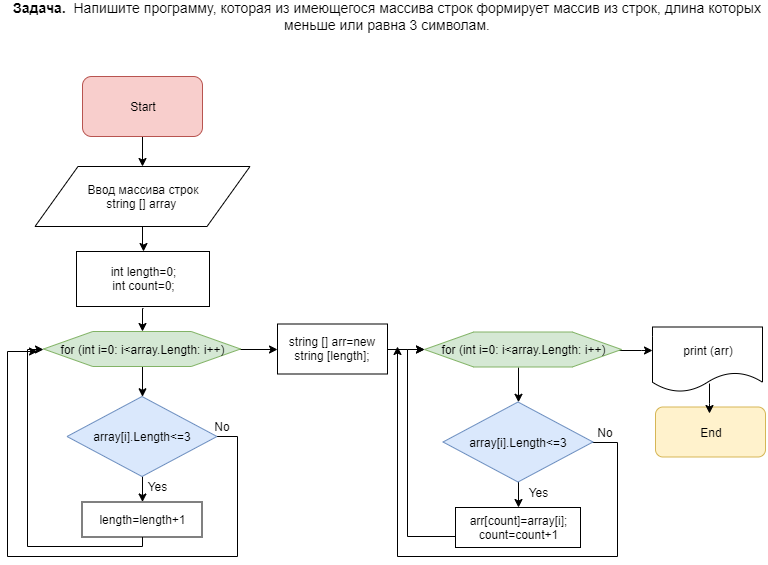

The diagram above was exported from draw.io. Its source (the exported page's mxGraphModel, read from the mxfile embedded in the PNG):
<mxGraphModel dx="1408" dy="834" grid="1" gridSize="10" guides="1" tooltips="1" connect="1" arrows="1" fold="1" page="1" pageScale="1" pageWidth="827" pageHeight="1169" math="0" shadow="0">
  <root>
    <mxCell id="0" />
    <mxCell id="1" parent="0" />
    <mxCell id="B5rD94umdBE3TX9YwkZ3-3" value="" style="edgeStyle=orthogonalEdgeStyle;rounded=0;orthogonalLoop=1;jettySize=auto;html=1;" edge="1" parent="1" source="B5rD94umdBE3TX9YwkZ3-1" target="B5rD94umdBE3TX9YwkZ3-2">
      <mxGeometry relative="1" as="geometry" />
    </mxCell>
    <mxCell id="B5rD94umdBE3TX9YwkZ3-1" value="Start" style="rounded=1;whiteSpace=wrap;html=1;fillColor=#f8cecc;strokeColor=#b85450;" vertex="1" parent="1">
      <mxGeometry x="115" y="110" width="120" height="60" as="geometry" />
    </mxCell>
    <mxCell id="B5rD94umdBE3TX9YwkZ3-6" value="" style="edgeStyle=orthogonalEdgeStyle;rounded=0;orthogonalLoop=1;jettySize=auto;html=1;" edge="1" parent="1" source="B5rD94umdBE3TX9YwkZ3-2" target="B5rD94umdBE3TX9YwkZ3-4">
      <mxGeometry relative="1" as="geometry" />
    </mxCell>
    <mxCell id="B5rD94umdBE3TX9YwkZ3-2" value="Ввод массива строк &lt;br&gt;string [] array&amp;nbsp;" style="shape=parallelogram;perimeter=parallelogramPerimeter;whiteSpace=wrap;html=1;" vertex="1" parent="1">
      <mxGeometry x="67.5" y="200" width="215" height="60" as="geometry" />
    </mxCell>
    <mxCell id="B5rD94umdBE3TX9YwkZ3-4" value="int length=0;&lt;br&gt;int count=0;" style="rounded=0;whiteSpace=wrap;html=1;" vertex="1" parent="1">
      <mxGeometry x="109" y="285" width="133" height="55" as="geometry" />
    </mxCell>
    <mxCell id="B5rD94umdBE3TX9YwkZ3-12" value="" style="edgeStyle=orthogonalEdgeStyle;rounded=0;orthogonalLoop=1;jettySize=auto;html=1;" edge="1" parent="1" source="B5rD94umdBE3TX9YwkZ3-9" target="B5rD94umdBE3TX9YwkZ3-10">
      <mxGeometry relative="1" as="geometry" />
    </mxCell>
    <mxCell id="B5rD94umdBE3TX9YwkZ3-25" value="" style="edgeStyle=orthogonalEdgeStyle;rounded=0;orthogonalLoop=1;jettySize=auto;html=1;" edge="1" parent="1" source="B5rD94umdBE3TX9YwkZ3-9">
      <mxGeometry relative="1" as="geometry">
        <mxPoint x="69.5" y="385" as="targetPoint" />
        <Array as="points">
          <mxPoint x="270" y="470" />
          <mxPoint x="270" y="590" />
          <mxPoint x="40" y="590" />
          <mxPoint x="40" y="385" />
        </Array>
      </mxGeometry>
    </mxCell>
    <mxCell id="B5rD94umdBE3TX9YwkZ3-9" value="array[i].Length&amp;lt;=3" style="rhombus;whiteSpace=wrap;html=1;fillColor=#dae8fc;strokeColor=#6c8ebf;" vertex="1" parent="1">
      <mxGeometry x="99.5" y="430" width="150" height="80" as="geometry" />
    </mxCell>
    <mxCell id="B5rD94umdBE3TX9YwkZ3-13" style="edgeStyle=orthogonalEdgeStyle;rounded=0;orthogonalLoop=1;jettySize=auto;html=1;entryX=0;entryY=0.5;entryDx=0;entryDy=0;" edge="1" parent="1" source="B5rD94umdBE3TX9YwkZ3-10" target="B5rD94umdBE3TX9YwkZ3-40">
      <mxGeometry relative="1" as="geometry">
        <mxPoint x="76.5" y="425" as="targetPoint" />
        <Array as="points">
          <mxPoint x="175" y="580" />
          <mxPoint x="60" y="580" />
          <mxPoint x="60" y="383" />
        </Array>
      </mxGeometry>
    </mxCell>
    <mxCell id="B5rD94umdBE3TX9YwkZ3-10" value="length=length+1" style="rounded=0;whiteSpace=wrap;html=1;" vertex="1" parent="1">
      <mxGeometry x="114.5" y="535.5" width="120" height="35" as="geometry" />
    </mxCell>
    <mxCell id="B5rD94umdBE3TX9YwkZ3-20" value="" style="edgeStyle=orthogonalEdgeStyle;rounded=0;orthogonalLoop=1;jettySize=auto;html=1;" edge="1" parent="1" target="B5rD94umdBE3TX9YwkZ3-16">
      <mxGeometry relative="1" as="geometry">
        <mxPoint x="551" y="401" as="sourcePoint" />
        <Array as="points">
          <mxPoint x="551" y="400.5" />
        </Array>
      </mxGeometry>
    </mxCell>
    <mxCell id="B5rD94umdBE3TX9YwkZ3-21" value="" style="edgeStyle=orthogonalEdgeStyle;rounded=0;orthogonalLoop=1;jettySize=auto;html=1;" edge="1" parent="1" source="B5rD94umdBE3TX9YwkZ3-16" target="B5rD94umdBE3TX9YwkZ3-18">
      <mxGeometry relative="1" as="geometry" />
    </mxCell>
    <mxCell id="B5rD94umdBE3TX9YwkZ3-62" value="" style="edgeStyle=orthogonalEdgeStyle;rounded=0;orthogonalLoop=1;jettySize=auto;html=1;" edge="1" parent="1" source="B5rD94umdBE3TX9YwkZ3-16">
      <mxGeometry relative="1" as="geometry">
        <mxPoint x="430" y="380" as="targetPoint" />
        <Array as="points">
          <mxPoint x="650" y="476" />
          <mxPoint x="650" y="590" />
          <mxPoint x="430" y="590" />
        </Array>
      </mxGeometry>
    </mxCell>
    <mxCell id="B5rD94umdBE3TX9YwkZ3-16" value="array[i].Length&amp;lt;=3" style="rhombus;whiteSpace=wrap;html=1;fillColor=#dae8fc;strokeColor=#6c8ebf;" vertex="1" parent="1">
      <mxGeometry x="475.5" y="435.5" width="150" height="80" as="geometry" />
    </mxCell>
    <mxCell id="B5rD94umdBE3TX9YwkZ3-60" value="" style="edgeStyle=orthogonalEdgeStyle;rounded=0;orthogonalLoop=1;jettySize=auto;html=1;entryX=0;entryY=0.5;entryDx=0;entryDy=0;" edge="1" parent="1" source="B5rD94umdBE3TX9YwkZ3-18" target="B5rD94umdBE3TX9YwkZ3-43">
      <mxGeometry relative="1" as="geometry">
        <mxPoint x="530.5" y="680" as="targetPoint" />
        <Array as="points">
          <mxPoint x="440" y="570" />
          <mxPoint x="440" y="383" />
        </Array>
      </mxGeometry>
    </mxCell>
    <mxCell id="B5rD94umdBE3TX9YwkZ3-18" value="arr[count]=array[i];&lt;br&gt;count=count+1" style="rounded=0;whiteSpace=wrap;html=1;" vertex="1" parent="1">
      <mxGeometry x="488" y="541" width="125" height="40" as="geometry" />
    </mxCell>
    <mxCell id="B5rD94umdBE3TX9YwkZ3-26" value="Yes" style="text;html=1;strokeColor=none;fillColor=none;align=center;verticalAlign=middle;whiteSpace=wrap;rounded=0;" vertex="1" parent="1">
      <mxGeometry x="169.5" y="510" width="40" height="20" as="geometry" />
    </mxCell>
    <mxCell id="B5rD94umdBE3TX9YwkZ3-27" value="No" style="text;html=1;strokeColor=none;fillColor=none;align=center;verticalAlign=middle;whiteSpace=wrap;rounded=0;" vertex="1" parent="1">
      <mxGeometry x="234.5" y="450" width="40" height="20" as="geometry" />
    </mxCell>
    <mxCell id="B5rD94umdBE3TX9YwkZ3-28" value="print (arr)" style="shape=document;whiteSpace=wrap;html=1;boundedLbl=1;" vertex="1" parent="1">
      <mxGeometry x="685" y="360.5" width="110" height="65" as="geometry" />
    </mxCell>
    <mxCell id="B5rD94umdBE3TX9YwkZ3-33" value="End" style="rounded=1;whiteSpace=wrap;html=1;fillColor=#fff2cc;strokeColor=#d6b656;" vertex="1" parent="1">
      <mxGeometry x="688" y="440.5" width="110" height="50" as="geometry" />
    </mxCell>
    <mxCell id="B5rD94umdBE3TX9YwkZ3-37" value="Yes" style="text;html=1;strokeColor=none;fillColor=none;align=center;verticalAlign=middle;whiteSpace=wrap;rounded=0;" vertex="1" parent="1">
      <mxGeometry x="550.5" y="515.5" width="40" height="20" as="geometry" />
    </mxCell>
    <mxCell id="B5rD94umdBE3TX9YwkZ3-39" value="&lt;font style=&quot;font-size: 14px&quot;&gt;&lt;b&gt;Задача.&lt;/b&gt;&amp;nbsp; Напишите программу, которая из имеющегося массива строк формирует массив из строк, длина которых меньше или равна 3 символам.&lt;/font&gt;" style="text;html=1;strokeColor=none;fillColor=none;align=center;verticalAlign=middle;whiteSpace=wrap;rounded=0;" vertex="1" parent="1">
      <mxGeometry x="40" y="40" width="760" height="20" as="geometry" />
    </mxCell>
    <mxCell id="B5rD94umdBE3TX9YwkZ3-41" value="" style="edgeStyle=orthogonalEdgeStyle;rounded=0;orthogonalLoop=1;jettySize=auto;html=1;" edge="1" parent="1" source="B5rD94umdBE3TX9YwkZ3-40" target="B5rD94umdBE3TX9YwkZ3-9">
      <mxGeometry relative="1" as="geometry" />
    </mxCell>
    <mxCell id="B5rD94umdBE3TX9YwkZ3-56" value="" style="edgeStyle=orthogonalEdgeStyle;rounded=0;orthogonalLoop=1;jettySize=auto;html=1;" edge="1" parent="1" source="B5rD94umdBE3TX9YwkZ3-40" target="B5rD94umdBE3TX9YwkZ3-44">
      <mxGeometry relative="1" as="geometry" />
    </mxCell>
    <mxCell id="B5rD94umdBE3TX9YwkZ3-40" value="for (int i=0: i&amp;lt;array.Length: i++)" style="shape=hexagon;perimeter=hexagonPerimeter2;whiteSpace=wrap;html=1;fillColor=#d5e8d4;strokeColor=#82b366;" vertex="1" parent="1">
      <mxGeometry x="76" y="365" width="197" height="35" as="geometry" />
    </mxCell>
    <mxCell id="B5rD94umdBE3TX9YwkZ3-57" value="" style="edgeStyle=orthogonalEdgeStyle;rounded=0;orthogonalLoop=1;jettySize=auto;html=1;" edge="1" parent="1" source="B5rD94umdBE3TX9YwkZ3-43" target="B5rD94umdBE3TX9YwkZ3-28">
      <mxGeometry relative="1" as="geometry">
        <Array as="points">
          <mxPoint x="674" y="383.5" />
          <mxPoint x="674" y="383.5" />
        </Array>
      </mxGeometry>
    </mxCell>
    <mxCell id="B5rD94umdBE3TX9YwkZ3-43" value="for (int i=0: i&amp;lt;array.Length: i++)" style="shape=hexagon;perimeter=hexagonPerimeter2;whiteSpace=wrap;html=1;fillColor=#d5e8d4;strokeColor=#82b366;" vertex="1" parent="1">
      <mxGeometry x="457" y="365.5" width="197" height="35" as="geometry" />
    </mxCell>
    <mxCell id="B5rD94umdBE3TX9YwkZ3-61" value="" style="edgeStyle=orthogonalEdgeStyle;rounded=0;orthogonalLoop=1;jettySize=auto;html=1;" edge="1" parent="1" source="B5rD94umdBE3TX9YwkZ3-44" target="B5rD94umdBE3TX9YwkZ3-43">
      <mxGeometry relative="1" as="geometry" />
    </mxCell>
    <mxCell id="B5rD94umdBE3TX9YwkZ3-44" value="&lt;span style=&quot;white-space: normal&quot;&gt;string [] arr=new string [length];&lt;/span&gt;" style="rounded=0;whiteSpace=wrap;html=1;" vertex="1" parent="1">
      <mxGeometry x="310" y="357.5" width="110" height="50" as="geometry" />
    </mxCell>
    <mxCell id="B5rD94umdBE3TX9YwkZ3-63" value="No" style="text;html=1;strokeColor=none;fillColor=none;align=center;verticalAlign=middle;whiteSpace=wrap;rounded=0;" vertex="1" parent="1">
      <mxGeometry x="613" y="455.5" width="48" height="20" as="geometry" />
    </mxCell>
    <mxCell id="B5rD94umdBE3TX9YwkZ3-72" value="" style="edgeStyle=orthogonalEdgeStyle;rounded=0;orthogonalLoop=1;jettySize=auto;html=1;entryX=0.5;entryY=0;entryDx=0;entryDy=0;" edge="1" parent="1" target="B5rD94umdBE3TX9YwkZ3-40">
      <mxGeometry relative="1" as="geometry">
        <mxPoint x="176" y="342" as="sourcePoint" />
        <mxPoint x="176" y="360" as="targetPoint" />
      </mxGeometry>
    </mxCell>
    <mxCell id="B5rD94umdBE3TX9YwkZ3-73" value="" style="edgeStyle=orthogonalEdgeStyle;rounded=0;orthogonalLoop=1;jettySize=auto;html=1;" edge="1" parent="1">
      <mxGeometry relative="1" as="geometry">
        <mxPoint x="742" y="417" as="sourcePoint" />
        <mxPoint x="742" y="447.26666666666665" as="targetPoint" />
        <Array as="points">
          <mxPoint x="742" y="437" />
          <mxPoint x="742" y="437" />
        </Array>
      </mxGeometry>
    </mxCell>
  </root>
</mxGraphModel>